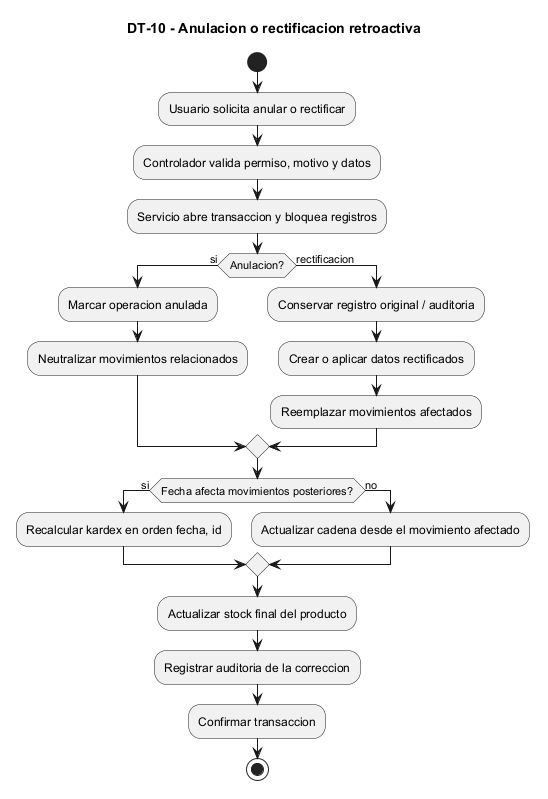

The diagram above was rendered by PlantUML. Its source (embedded in the PNG):
@startuml DT-10_rectificacion
title DT-10 - Anulacion o rectificacion retroactiva
skinparam shadowing false
skinparam defaultFontName Arial

' No agregar "top to bottom direction" antes de start: la actividad ya fluye
' verticalmente y esa directiva puede forzar una deteccion incorrecta del tipo.
start
:Usuario solicita anular o rectificar;
:Controlador valida permiso, motivo y datos;
:Servicio abre transaccion y bloquea registros;
if (Anulacion?) then (si)
  :Marcar operacion anulada;
  :Neutralizar movimientos relacionados;
else (rectificacion)
  :Conservar registro original / auditoria;
  :Crear o aplicar datos rectificados;
  :Reemplazar movimientos afectados;
endif
if (Fecha afecta movimientos posteriores?) then (si)
  :Recalcular kardex en orden fecha, id;
else (no)
  :Actualizar cadena desde el movimiento afectado;
endif
:Actualizar stock final del producto;
:Registrar auditoria de la correccion;
:Confirmar transaccion;
stop
@enduml